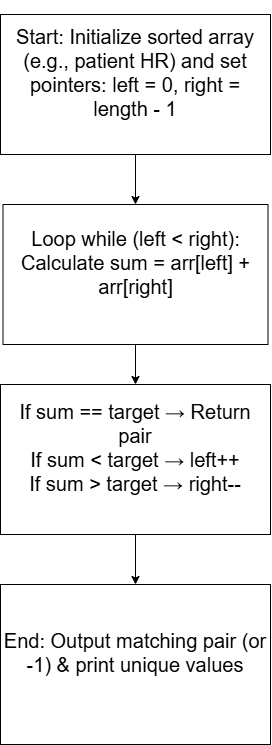

The diagram above was exported from draw.io. Its source (the exported page's mxGraphModel, read from the mxfile embedded in the PNG):
<mxGraphModel dx="934" dy="735" grid="1" gridSize="10" guides="1" tooltips="1" connect="1" arrows="1" fold="1" page="1" pageScale="1" pageWidth="850" pageHeight="1100" math="0" shadow="0">
  <root>
    <mxCell id="0" />
    <mxCell id="1" parent="0" />
    <mxCell id="Q2mWHICplAlLGm548GYY-8" edge="1" parent="1" source="Q2mWHICplAlLGm548GYY-1" style="edgeStyle=orthogonalEdgeStyle;rounded=0;orthogonalLoop=1;jettySize=auto;html=1;entryX=0.5;entryY=0;entryDx=0;entryDy=0;fontFamily=Helvetica;fontSize=20;fontColor=default;" target="Q2mWHICplAlLGm548GYY-4">
      <mxGeometry relative="1" as="geometry" />
    </mxCell>
    <mxCell id="Q2mWHICplAlLGm548GYY-1" parent="1" style="rounded=0;whiteSpace=wrap;html=1;fontSize=20;" value="If sum == target → Return pair&lt;div&gt;If sum &amp;lt; target → left++&lt;/div&gt;&lt;div&gt;If sum &amp;gt; target → right--&lt;br&gt;&lt;div&gt;&lt;br&gt;&lt;/div&gt;&lt;/div&gt;" vertex="1">
      <mxGeometry height="150" width="270" x="310" y="390" as="geometry" />
    </mxCell>
    <mxCell id="Q2mWHICplAlLGm548GYY-7" edge="1" parent="1" source="Q2mWHICplAlLGm548GYY-2" style="edgeStyle=orthogonalEdgeStyle;rounded=0;orthogonalLoop=1;jettySize=auto;html=1;exitX=0.5;exitY=1;exitDx=0;exitDy=0;entryX=0.5;entryY=0;entryDx=0;entryDy=0;fontFamily=Helvetica;fontSize=20;fontColor=default;" target="Q2mWHICplAlLGm548GYY-1">
      <mxGeometry relative="1" as="geometry" />
    </mxCell>
    <mxCell id="Q2mWHICplAlLGm548GYY-2" parent="1" style="rounded=0;whiteSpace=wrap;html=1;fontSize=20;" value="&#10;Loop while (left &amp;lt; right): Calculate sum = arr[left] + arr[right]&#10;&#10;" vertex="1">
      <mxGeometry height="140" width="265" x="312.5" y="210" as="geometry" />
    </mxCell>
    <mxCell id="Q2mWHICplAlLGm548GYY-6" edge="1" parent="1" source="Q2mWHICplAlLGm548GYY-3" style="edgeStyle=orthogonalEdgeStyle;rounded=0;orthogonalLoop=1;jettySize=auto;html=1;entryX=0.5;entryY=0;entryDx=0;entryDy=0;fontFamily=Helvetica;fontSize=20;fontColor=default;" target="Q2mWHICplAlLGm548GYY-2">
      <mxGeometry relative="1" as="geometry" />
    </mxCell>
    <mxCell id="Q2mWHICplAlLGm548GYY-3" parent="1" style="rounded=0;whiteSpace=wrap;html=1;fontSize=20;" value="&#10;Start: Initialize sorted array (e.g., patient HR) and set pointers: left = 0, right = length - 1&#10;&#10;" vertex="1">
      <mxGeometry height="140" width="270" x="310" y="20" as="geometry" />
    </mxCell>
    <mxCell id="Q2mWHICplAlLGm548GYY-4" parent="1" style="rounded=0;whiteSpace=wrap;html=1;fontSize=20;" value="&#10;End: Output matching pair (or -1) &amp;amp; print unique values&#10;&#10;" vertex="1">
      <mxGeometry height="160" width="270" x="310" y="590" as="geometry" />
    </mxCell>
  </root>
</mxGraphModel>